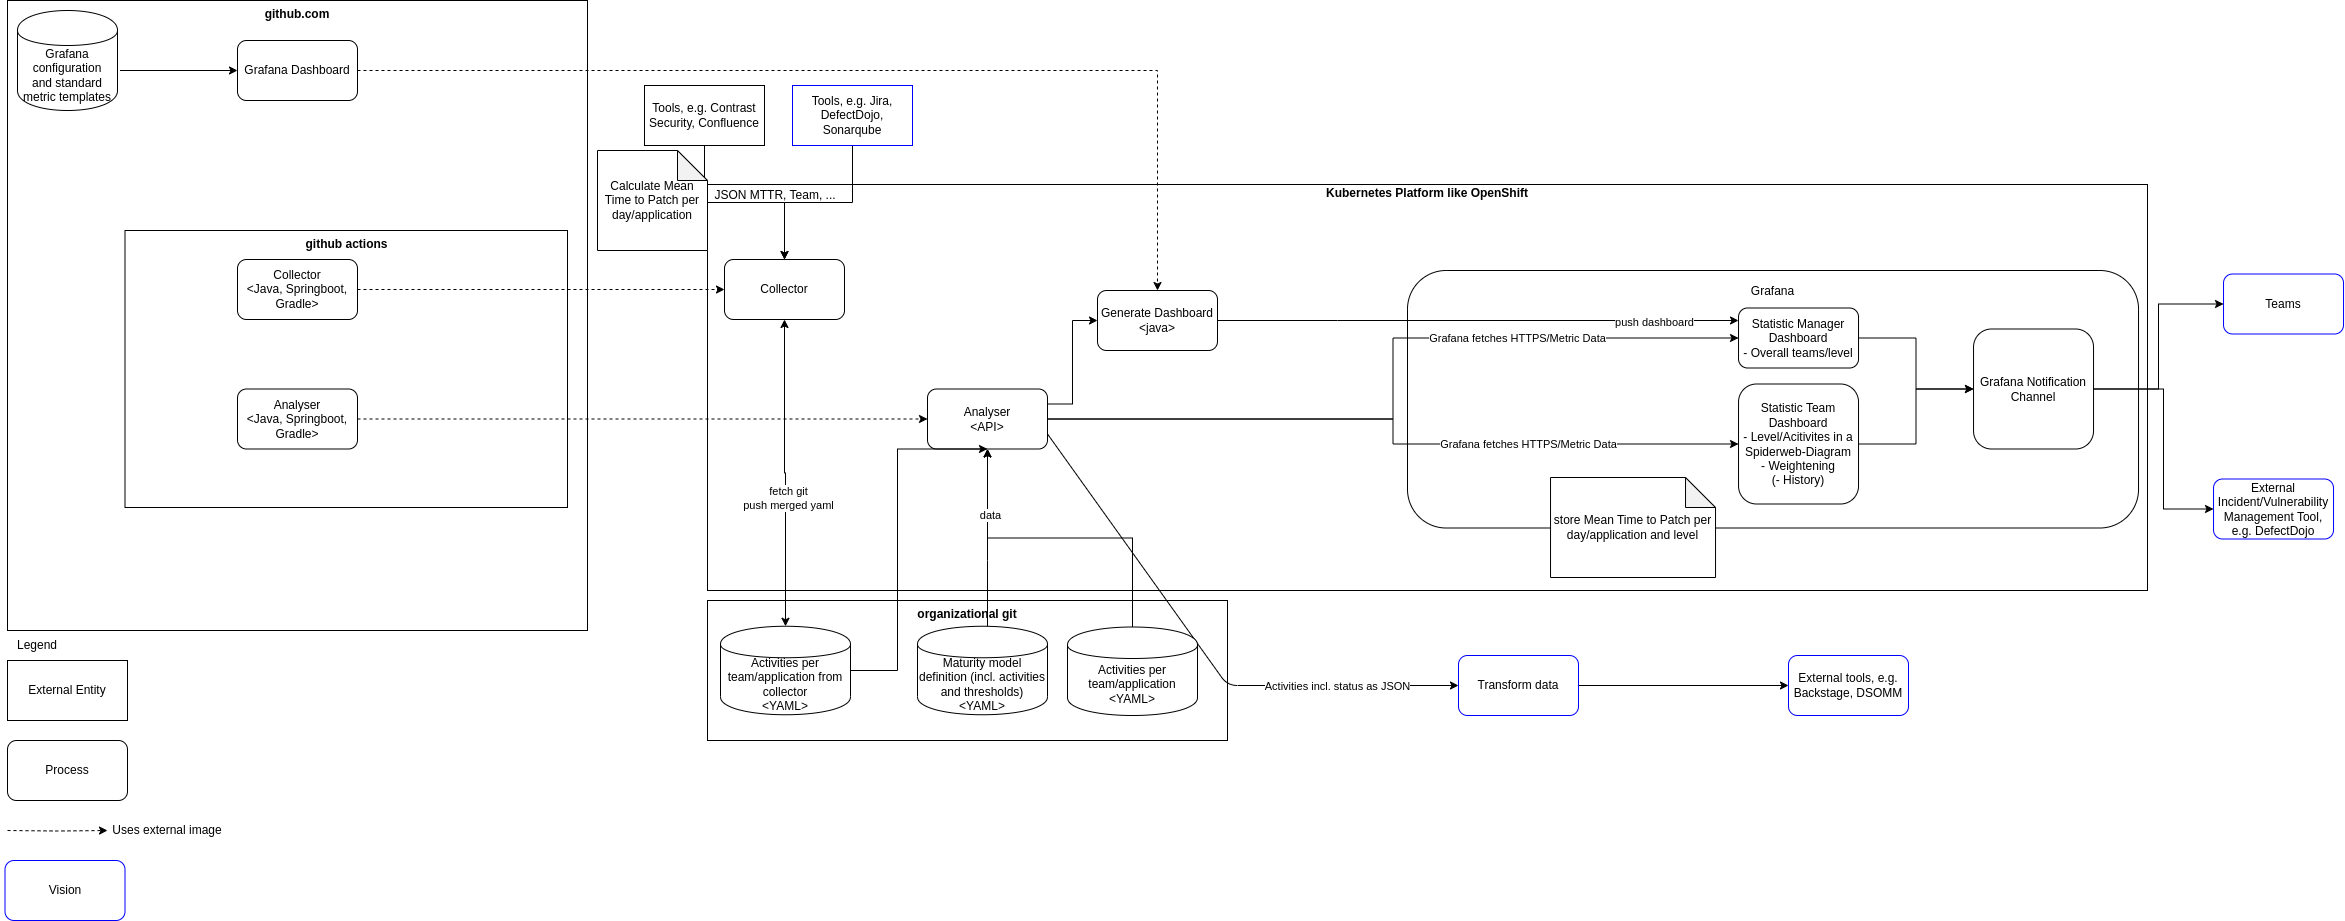

The diagram above was exported from draw.io. Its source (the exported page's mxGraphModel, read from the mxfile embedded in the PNG):
<mxGraphModel dx="4084" dy="1198" grid="1" gridSize="10" guides="1" tooltips="1" connect="1" arrows="1" fold="1" page="0" pageScale="1" pageWidth="827" pageHeight="1169" math="0" shadow="0">
  <root>
    <mxCell id="0" />
    <mxCell id="1" parent="0" />
    <mxCell id="5pr82Qdg69M-1AmTZz1v-2" value="&lt;b&gt;Kubernetes Platform like OpenShift&lt;br&gt;&lt;/b&gt;&lt;br&gt;&lt;br&gt;&lt;br&gt;&lt;br&gt;&lt;br&gt;&lt;br&gt;&lt;br&gt;&lt;br&gt;&lt;br&gt;&lt;br&gt;&lt;br&gt;&lt;br&gt;&lt;br&gt;&lt;br&gt;&lt;br&gt;&lt;br&gt;&lt;br&gt;&lt;br&gt;&lt;br&gt;&lt;br&gt;&lt;br&gt;&lt;br&gt;&lt;br&gt;&lt;br&gt;&lt;br&gt;&lt;br&gt;&lt;br&gt;" style="rounded=0;whiteSpace=wrap;html=1;" parent="1" vertex="1">
      <mxGeometry x="-460" y="544" width="1440" height="406" as="geometry" />
    </mxCell>
    <mxCell id="AfZY-xXvZnVKYlIuvYoV-14" value="github.com" style="rounded=0;whiteSpace=wrap;html=1;verticalAlign=top;fontStyle=1" parent="1" vertex="1">
      <mxGeometry x="-1160" y="360" width="580" height="630" as="geometry" />
    </mxCell>
    <mxCell id="155OVGOdu9rYdHhwEpNH-1" value="External Entity" style="rounded=0;whiteSpace=wrap;html=1;" parent="1" vertex="1">
      <mxGeometry x="-1160" y="1020" width="120" height="60" as="geometry" />
    </mxCell>
    <mxCell id="AfZY-xXvZnVKYlIuvYoV-1" value="Process" style="rounded=1;whiteSpace=wrap;html=1;" parent="1" vertex="1">
      <mxGeometry x="-1160" y="1100" width="120" height="60" as="geometry" />
    </mxCell>
    <mxCell id="AfZY-xXvZnVKYlIuvYoV-3" value="Legend" style="text;html=1;strokeColor=none;fillColor=none;align=center;verticalAlign=middle;whiteSpace=wrap;rounded=0;" parent="1" vertex="1">
      <mxGeometry x="-1160" y="990" width="60" height="30" as="geometry" />
    </mxCell>
    <mxCell id="AfZY-xXvZnVKYlIuvYoV-15" value="&lt;b&gt;github actions&lt;/b&gt;" style="rounded=0;whiteSpace=wrap;html=1;verticalAlign=top;" parent="1" vertex="1">
      <mxGeometry x="-1042.5" y="590" width="442.5" height="277" as="geometry" />
    </mxCell>
    <mxCell id="AfZY-xXvZnVKYlIuvYoV-8" value="Analyser&lt;br&gt;&amp;lt;Java, Springboot, Gradle&amp;gt;" style="rounded=1;whiteSpace=wrap;html=1;" parent="1" vertex="1">
      <mxGeometry x="-930" y="748.5" width="120" height="60" as="geometry" />
    </mxCell>
    <mxCell id="5pr82Qdg69M-1AmTZz1v-1" value="External Incident/Vulnerability Management Tool, e.g. DefectDojo" style="rounded=1;whiteSpace=wrap;html=1;strokeColor=#0000FF;" parent="1" vertex="1">
      <mxGeometry x="1046.03" y="838.5" width="120" height="60" as="geometry" />
    </mxCell>
    <mxCell id="5pr82Qdg69M-1AmTZz1v-3" value="Grafana&lt;br&gt;&lt;br&gt;&lt;br&gt;&lt;br&gt;&lt;br&gt;&lt;br&gt;&lt;br&gt;&lt;br&gt;&lt;br&gt;&lt;br&gt;&lt;br&gt;&lt;br&gt;&lt;br&gt;&lt;br&gt;&lt;br&gt;&lt;br&gt;" style="rounded=1;whiteSpace=wrap;html=1;" parent="1" vertex="1">
      <mxGeometry x="240" y="630" width="731.03" height="257.5" as="geometry" />
    </mxCell>
    <mxCell id="5pr82Qdg69M-1AmTZz1v-28" style="edgeStyle=orthogonalEdgeStyle;rounded=0;orthogonalLoop=1;jettySize=auto;html=1;" parent="1" source="5pr82Qdg69M-1AmTZz1v-4" target="5pr82Qdg69M-1AmTZz1v-6" edge="1">
      <mxGeometry relative="1" as="geometry" />
    </mxCell>
    <mxCell id="5pr82Qdg69M-1AmTZz1v-4" value="Statistic Team Dashboard&lt;br&gt;- Level/Acitivites in a Spiderweb-Diagram&lt;br&gt;- Weightening&lt;br&gt;(- History)" style="rounded=1;whiteSpace=wrap;html=1;" parent="1" vertex="1">
      <mxGeometry x="571.03" y="743.5" width="120" height="120" as="geometry" />
    </mxCell>
    <mxCell id="5pr82Qdg69M-1AmTZz1v-29" style="edgeStyle=orthogonalEdgeStyle;rounded=0;orthogonalLoop=1;jettySize=auto;html=1;entryX=0;entryY=0.5;entryDx=0;entryDy=0;" parent="1" source="5pr82Qdg69M-1AmTZz1v-5" target="5pr82Qdg69M-1AmTZz1v-6" edge="1">
      <mxGeometry relative="1" as="geometry" />
    </mxCell>
    <mxCell id="5pr82Qdg69M-1AmTZz1v-5" value="Statistic Manager Dashboard&lt;br&gt;- Overall teams/level" style="rounded=1;whiteSpace=wrap;html=1;" parent="1" vertex="1">
      <mxGeometry x="571.03" y="667.5" width="120" height="60" as="geometry" />
    </mxCell>
    <mxCell id="5pr82Qdg69M-1AmTZz1v-30" style="edgeStyle=orthogonalEdgeStyle;rounded=0;orthogonalLoop=1;jettySize=auto;html=1;entryX=0;entryY=0.5;entryDx=0;entryDy=0;" parent="1" source="5pr82Qdg69M-1AmTZz1v-6" target="5pr82Qdg69M-1AmTZz1v-1" edge="1">
      <mxGeometry relative="1" as="geometry">
        <Array as="points">
          <mxPoint x="996.03" y="748.5" />
          <mxPoint x="996.03" y="868.5" />
        </Array>
      </mxGeometry>
    </mxCell>
    <mxCell id="5pr82Qdg69M-1AmTZz1v-32" style="edgeStyle=orthogonalEdgeStyle;rounded=0;orthogonalLoop=1;jettySize=auto;html=1;" parent="1" source="5pr82Qdg69M-1AmTZz1v-6" target="5pr82Qdg69M-1AmTZz1v-31" edge="1">
      <mxGeometry relative="1" as="geometry" />
    </mxCell>
    <mxCell id="5pr82Qdg69M-1AmTZz1v-6" value="Grafana Notification Channel" style="rounded=1;whiteSpace=wrap;html=1;" parent="1" vertex="1">
      <mxGeometry x="806.03" y="688.5" width="120" height="120" as="geometry" />
    </mxCell>
    <mxCell id="5pr82Qdg69M-1AmTZz1v-7" value="&lt;b&gt;organizational git&lt;/b&gt;" style="rounded=0;whiteSpace=wrap;html=1;verticalAlign=top;" parent="1" vertex="1">
      <mxGeometry x="-460" y="960" width="520" height="140" as="geometry" />
    </mxCell>
    <mxCell id="x32Bp9iDd03Wqqo2g95h-5" style="edgeStyle=orthogonalEdgeStyle;rounded=0;orthogonalLoop=1;jettySize=auto;html=1;entryX=0.5;entryY=0;entryDx=0;entryDy=0;" parent="1" source="5pr82Qdg69M-1AmTZz1v-9" target="5pr82Qdg69M-1AmTZz1v-14" edge="1">
      <mxGeometry relative="1" as="geometry" />
    </mxCell>
    <mxCell id="5pr82Qdg69M-1AmTZz1v-9" value="Tools, e.g. Contrast Security, Confluence" style="rounded=0;whiteSpace=wrap;html=1;" parent="1" vertex="1">
      <mxGeometry x="-523" y="445" width="120" height="60" as="geometry" />
    </mxCell>
    <mxCell id="5pr82Qdg69M-1AmTZz1v-12" value="JSON MTTR, Team, ..." style="text;html=1;strokeColor=none;fillColor=none;align=center;verticalAlign=middle;whiteSpace=wrap;rounded=0;" parent="1" vertex="1">
      <mxGeometry x="-467" y="540" width="150" height="30" as="geometry" />
    </mxCell>
    <mxCell id="9z7tp7hmd5QIoQNPjLNB-4" style="edgeStyle=orthogonalEdgeStyle;rounded=0;orthogonalLoop=1;jettySize=auto;html=1;startArrow=classic;startFill=1;" parent="1" source="5pr82Qdg69M-1AmTZz1v-14" target="9z7tp7hmd5QIoQNPjLNB-1" edge="1">
      <mxGeometry relative="1" as="geometry" />
    </mxCell>
    <mxCell id="9z7tp7hmd5QIoQNPjLNB-5" value="fetch git&lt;div&gt;push merged yaml&lt;/div&gt;" style="edgeLabel;html=1;align=center;verticalAlign=middle;resizable=0;points=[];" parent="9z7tp7hmd5QIoQNPjLNB-4" vertex="1" connectable="0">
      <mxGeometry x="0.1633" y="2" relative="1" as="geometry">
        <mxPoint as="offset" />
      </mxGeometry>
    </mxCell>
    <mxCell id="5pr82Qdg69M-1AmTZz1v-14" value="Collector" style="rounded=1;whiteSpace=wrap;html=1;" parent="1" vertex="1">
      <mxGeometry x="-443" y="619" width="120" height="60" as="geometry" />
    </mxCell>
    <mxCell id="NS8OskAmfGAuOc_4zU5f-5" style="edgeStyle=orthogonalEdgeStyle;rounded=0;orthogonalLoop=1;jettySize=auto;html=1;entryX=0;entryY=0.5;entryDx=0;entryDy=0;exitX=1;exitY=0.25;exitDx=0;exitDy=0;" parent="1" source="5pr82Qdg69M-1AmTZz1v-20" target="wX4mP5MtUcFPUkPND5hp-1" edge="1">
      <mxGeometry relative="1" as="geometry" />
    </mxCell>
    <mxCell id="5pr82Qdg69M-1AmTZz1v-20" value="Analyser&lt;br&gt;&amp;lt;API&amp;gt;" style="rounded=1;whiteSpace=wrap;html=1;" parent="1" vertex="1">
      <mxGeometry x="-240" y="748.5" width="120" height="60" as="geometry" />
    </mxCell>
    <mxCell id="5pr82Qdg69M-1AmTZz1v-31" value="Teams" style="rounded=1;whiteSpace=wrap;html=1;strokeColor=#0000FF;" parent="1" vertex="1">
      <mxGeometry x="1056.03" y="633.5" width="120" height="60" as="geometry" />
    </mxCell>
    <mxCell id="_TBIbdn8DSbiWjGU6Okn-3" style="edgeStyle=orthogonalEdgeStyle;rounded=0;orthogonalLoop=1;jettySize=auto;html=1;dashed=1;" parent="1" source="5pr82Qdg69M-1AmTZz1v-33" target="5pr82Qdg69M-1AmTZz1v-14" edge="1">
      <mxGeometry relative="1" as="geometry" />
    </mxCell>
    <mxCell id="5pr82Qdg69M-1AmTZz1v-33" value="Collector&lt;br&gt;&amp;lt;Java, Springboot, Gradle&amp;gt;" style="rounded=1;whiteSpace=wrap;html=1;" parent="1" vertex="1">
      <mxGeometry x="-930" y="619" width="120" height="60" as="geometry" />
    </mxCell>
    <mxCell id="AfZY-xXvZnVKYlIuvYoV-29" style="edgeStyle=orthogonalEdgeStyle;rounded=0;orthogonalLoop=1;jettySize=auto;html=1;dashed=1;" parent="1" source="AfZY-xXvZnVKYlIuvYoV-8" target="5pr82Qdg69M-1AmTZz1v-20" edge="1">
      <mxGeometry relative="1" as="geometry">
        <mxPoint x="-734" y="720" as="targetPoint" />
      </mxGeometry>
    </mxCell>
    <mxCell id="bZg7bIL_AnefMVMmIs5y-1" value="External tools, e.g. Backstage, DSOMM" style="rounded=1;whiteSpace=wrap;html=1;strokeColor=#0000FF;" parent="1" vertex="1">
      <mxGeometry x="621" y="1015" width="120" height="60" as="geometry" />
    </mxCell>
    <mxCell id="bZg7bIL_AnefMVMmIs5y-4" value="Calculate Mean Time to Patch per day/application" style="shape=note;whiteSpace=wrap;html=1;backgroundOutline=1;darkOpacity=0.05;" parent="1" vertex="1">
      <mxGeometry x="-570" y="510" width="110" height="100" as="geometry" />
    </mxCell>
    <mxCell id="bZg7bIL_AnefMVMmIs5y-5" value="store Mean Time to Patch per day/application and level" style="shape=note;whiteSpace=wrap;html=1;backgroundOutline=1;darkOpacity=0.05;" parent="1" vertex="1">
      <mxGeometry x="383.03" y="837" width="165" height="100" as="geometry" />
    </mxCell>
    <mxCell id="a16qaEgqYjjVp_miBMFQ-2" style="edgeStyle=orthogonalEdgeStyle;rounded=0;orthogonalLoop=1;jettySize=auto;html=1;" parent="1" source="wX4mP5MtUcFPUkPND5hp-1" target="5pr82Qdg69M-1AmTZz1v-5" edge="1">
      <mxGeometry relative="1" as="geometry">
        <mxPoint x="561" y="651" as="targetPoint" />
        <Array as="points">
          <mxPoint x="170" y="680" />
          <mxPoint x="170" y="680" />
        </Array>
      </mxGeometry>
    </mxCell>
    <mxCell id="a16qaEgqYjjVp_miBMFQ-3" value="push dashboard" style="edgeLabel;html=1;align=center;verticalAlign=middle;resizable=0;points=[];" parent="a16qaEgqYjjVp_miBMFQ-2" vertex="1" connectable="0">
      <mxGeometry x="0.6729" y="-4" relative="1" as="geometry">
        <mxPoint y="-3" as="offset" />
      </mxGeometry>
    </mxCell>
    <mxCell id="wX4mP5MtUcFPUkPND5hp-1" value="Generate Dashboard&lt;br&gt;&amp;lt;java&amp;gt;" style="rounded=1;whiteSpace=wrap;html=1;" parent="1" vertex="1">
      <mxGeometry x="-70" y="650" width="120" height="60" as="geometry" />
    </mxCell>
    <mxCell id="wX4mP5MtUcFPUkPND5hp-7" style="edgeStyle=orthogonalEdgeStyle;rounded=0;orthogonalLoop=1;jettySize=auto;html=1;" parent="1" source="wX4mP5MtUcFPUkPND5hp-3" target="bZg7bIL_AnefMVMmIs5y-1" edge="1">
      <mxGeometry relative="1" as="geometry" />
    </mxCell>
    <mxCell id="wX4mP5MtUcFPUkPND5hp-3" value="Transform data" style="rounded=1;whiteSpace=wrap;html=1;strokeColor=#0000FF;" parent="1" vertex="1">
      <mxGeometry x="291" y="1015" width="120" height="60" as="geometry" />
    </mxCell>
    <mxCell id="wX4mP5MtUcFPUkPND5hp-12" style="edgeStyle=orthogonalEdgeStyle;rounded=0;orthogonalLoop=1;jettySize=auto;html=1;exitX=1.025;exitY=0.6;exitDx=0;exitDy=0;exitPerimeter=0;" parent="1" source="a16qaEgqYjjVp_miBMFQ-15" target="wX4mP5MtUcFPUkPND5hp-10" edge="1">
      <mxGeometry relative="1" as="geometry">
        <mxPoint x="-1033.88" y="430" as="sourcePoint" />
      </mxGeometry>
    </mxCell>
    <mxCell id="wX4mP5MtUcFPUkPND5hp-11" style="edgeStyle=orthogonalEdgeStyle;rounded=0;orthogonalLoop=1;jettySize=auto;html=1;dashed=1;" parent="1" source="wX4mP5MtUcFPUkPND5hp-10" target="wX4mP5MtUcFPUkPND5hp-1" edge="1">
      <mxGeometry relative="1" as="geometry" />
    </mxCell>
    <mxCell id="wX4mP5MtUcFPUkPND5hp-10" value="Grafana Dashboard" style="rounded=1;whiteSpace=wrap;html=1;" parent="1" vertex="1">
      <mxGeometry x="-930" y="400" width="120" height="60" as="geometry" />
    </mxCell>
    <mxCell id="a16qaEgqYjjVp_miBMFQ-4" value="" style="endArrow=classic;html=1;exitX=1;exitY=0.75;exitDx=0;exitDy=0;entryX=0;entryY=0.5;entryDx=0;entryDy=0;" parent="1" source="5pr82Qdg69M-1AmTZz1v-20" target="wX4mP5MtUcFPUkPND5hp-3" edge="1">
      <mxGeometry width="50" height="50" relative="1" as="geometry">
        <mxPoint x="-174.94000000000005" y="789" as="sourcePoint" />
        <mxPoint x="260" y="890" as="targetPoint" />
        <Array as="points">
          <mxPoint x="60" y="1045" />
        </Array>
      </mxGeometry>
    </mxCell>
    <mxCell id="a16qaEgqYjjVp_miBMFQ-5" value="Activities incl. status as JSON" style="edgeLabel;html=1;align=center;verticalAlign=middle;resizable=0;points=[];" parent="a16qaEgqYjjVp_miBMFQ-4" vertex="1" connectable="0">
      <mxGeometry x="0.6686" y="-5" relative="1" as="geometry">
        <mxPoint x="-32" y="-5" as="offset" />
      </mxGeometry>
    </mxCell>
    <mxCell id="a16qaEgqYjjVp_miBMFQ-6" style="edgeStyle=orthogonalEdgeStyle;rounded=0;orthogonalLoop=1;jettySize=auto;html=1;dashed=1;" parent="1" target="a16qaEgqYjjVp_miBMFQ-7" edge="1">
      <mxGeometry relative="1" as="geometry">
        <mxPoint x="-1160" y="1190" as="sourcePoint" />
        <mxPoint x="-1040" y="1190" as="targetPoint" />
      </mxGeometry>
    </mxCell>
    <mxCell id="a16qaEgqYjjVp_miBMFQ-7" value="Uses external image" style="text;html=1;strokeColor=none;fillColor=none;align=center;verticalAlign=middle;whiteSpace=wrap;rounded=0;" parent="1" vertex="1">
      <mxGeometry x="-1060" y="1180" width="120" height="20" as="geometry" />
    </mxCell>
    <mxCell id="NS8OskAmfGAuOc_4zU5f-4" style="edgeStyle=orthogonalEdgeStyle;rounded=0;orthogonalLoop=1;jettySize=auto;html=1;entryX=0.5;entryY=1;entryDx=0;entryDy=0;" parent="1" source="a16qaEgqYjjVp_miBMFQ-11" target="5pr82Qdg69M-1AmTZz1v-20" edge="1">
      <mxGeometry relative="1" as="geometry">
        <Array as="points">
          <mxPoint x="-180" y="920" />
          <mxPoint x="-180" y="920" />
        </Array>
      </mxGeometry>
    </mxCell>
    <mxCell id="a16qaEgqYjjVp_miBMFQ-11" value="Maturity model definition (incl. activities and thresholds)&lt;br&gt;&amp;lt;YAML&amp;gt;" style="shape=cylinder;whiteSpace=wrap;html=1;boundedLbl=1;backgroundOutline=1;" parent="1" vertex="1">
      <mxGeometry x="-250" y="985.75" width="130" height="88.5" as="geometry" />
    </mxCell>
    <mxCell id="a16qaEgqYjjVp_miBMFQ-12" value="data" style="edgeStyle=orthogonalEdgeStyle;rounded=0;orthogonalLoop=1;jettySize=auto;html=1;entryX=0.5;entryY=1;entryDx=0;entryDy=0;exitX=0.5;exitY=0;exitDx=0;exitDy=0;" parent="1" source="a16qaEgqYjjVp_miBMFQ-17" target="5pr82Qdg69M-1AmTZz1v-20" edge="1">
      <mxGeometry x="0.5894" y="-3" relative="1" as="geometry">
        <mxPoint x="330" y="787.5" as="targetPoint" />
        <mxPoint as="offset" />
        <mxPoint x="-305" y="911.5" as="sourcePoint" />
      </mxGeometry>
    </mxCell>
    <mxCell id="a16qaEgqYjjVp_miBMFQ-15" value="Grafana configuration&lt;br&gt;and standard metric templates" style="shape=cylinder;whiteSpace=wrap;html=1;boundedLbl=1;backgroundOutline=1;" parent="1" vertex="1">
      <mxGeometry x="-1150" y="370" width="100" height="100" as="geometry" />
    </mxCell>
    <mxCell id="a16qaEgqYjjVp_miBMFQ-17" value="Activities per team/application&lt;br&gt;&amp;lt;YAML&amp;gt;" style="shape=cylinder;whiteSpace=wrap;html=1;boundedLbl=1;backgroundOutline=1;" parent="1" vertex="1">
      <mxGeometry x="-100" y="986.5" width="130" height="88.5" as="geometry" />
    </mxCell>
    <mxCell id="x32Bp9iDd03Wqqo2g95h-4" style="edgeStyle=orthogonalEdgeStyle;rounded=0;orthogonalLoop=1;jettySize=auto;html=1;entryX=0.5;entryY=0;entryDx=0;entryDy=0;" parent="1" source="x32Bp9iDd03Wqqo2g95h-3" target="5pr82Qdg69M-1AmTZz1v-14" edge="1">
      <mxGeometry relative="1" as="geometry" />
    </mxCell>
    <mxCell id="x32Bp9iDd03Wqqo2g95h-3" value="Tools, e.g. Jira, DefectDojo, Sonarqube" style="rounded=0;whiteSpace=wrap;html=1;strokeColor=#0000FF;" parent="1" vertex="1">
      <mxGeometry x="-375" y="445" width="120" height="60" as="geometry" />
    </mxCell>
    <mxCell id="x32Bp9iDd03Wqqo2g95h-6" value="Vision" style="rounded=1;whiteSpace=wrap;html=1;strokeColor=#0000FF;" parent="1" vertex="1">
      <mxGeometry x="-1162.5" y="1220" width="120" height="60" as="geometry" />
    </mxCell>
    <mxCell id="u17reCM3atjPKVeoy_17-2" style="edgeStyle=orthogonalEdgeStyle;rounded=0;orthogonalLoop=1;jettySize=auto;html=1;exitX=1;exitY=0.5;exitDx=0;exitDy=0;" parent="1" source="5pr82Qdg69M-1AmTZz1v-20" target="5pr82Qdg69M-1AmTZz1v-4" edge="1">
      <mxGeometry relative="1" as="geometry">
        <mxPoint x="390" y="757.5" as="sourcePoint" />
        <mxPoint x="360" y="768" as="targetPoint" />
      </mxGeometry>
    </mxCell>
    <mxCell id="u17reCM3atjPKVeoy_17-3" value="Grafana fetches HTTPS/Metric Data" style="edgeLabel;html=1;align=center;verticalAlign=middle;resizable=0;points=[];" parent="u17reCM3atjPKVeoy_17-2" vertex="1" connectable="0">
      <mxGeometry x="0.3648" y="-1" relative="1" as="geometry">
        <mxPoint x="16" y="-1" as="offset" />
      </mxGeometry>
    </mxCell>
    <mxCell id="u17reCM3atjPKVeoy_17-6" style="edgeStyle=orthogonalEdgeStyle;rounded=0;orthogonalLoop=1;jettySize=auto;html=1;exitX=1;exitY=0.5;exitDx=0;exitDy=0;entryX=0;entryY=0.5;entryDx=0;entryDy=0;" parent="1" source="5pr82Qdg69M-1AmTZz1v-20" target="5pr82Qdg69M-1AmTZz1v-5" edge="1">
      <mxGeometry relative="1" as="geometry">
        <mxPoint x="390" y="757.5" as="sourcePoint" />
        <mxPoint x="581" y="814" as="targetPoint" />
      </mxGeometry>
    </mxCell>
    <mxCell id="u17reCM3atjPKVeoy_17-7" value="Grafana fetches HTTPS/Metric Data" style="edgeLabel;html=1;align=center;verticalAlign=middle;resizable=0;points=[];" parent="u17reCM3atjPKVeoy_17-6" vertex="1" connectable="0">
      <mxGeometry x="0.3648" y="-1" relative="1" as="geometry">
        <mxPoint x="23" y="-1" as="offset" />
      </mxGeometry>
    </mxCell>
    <mxCell id="9z7tp7hmd5QIoQNPjLNB-6" style="edgeStyle=orthogonalEdgeStyle;rounded=0;orthogonalLoop=1;jettySize=auto;html=1;entryX=0.5;entryY=1;entryDx=0;entryDy=0;exitX=1;exitY=0.5;exitDx=0;exitDy=0;" parent="1" source="9z7tp7hmd5QIoQNPjLNB-1" target="5pr82Qdg69M-1AmTZz1v-20" edge="1">
      <mxGeometry relative="1" as="geometry">
        <Array as="points">
          <mxPoint x="-270" y="1030" />
          <mxPoint x="-270" y="809" />
        </Array>
      </mxGeometry>
    </mxCell>
    <mxCell id="9z7tp7hmd5QIoQNPjLNB-1" value="Activities per team/application from collector&lt;br&gt;&amp;lt;YAML&amp;gt;" style="shape=cylinder;whiteSpace=wrap;html=1;boundedLbl=1;backgroundOutline=1;" parent="1" vertex="1">
      <mxGeometry x="-447" y="985.75" width="130" height="88.5" as="geometry" />
    </mxCell>
  </root>
</mxGraphModel>